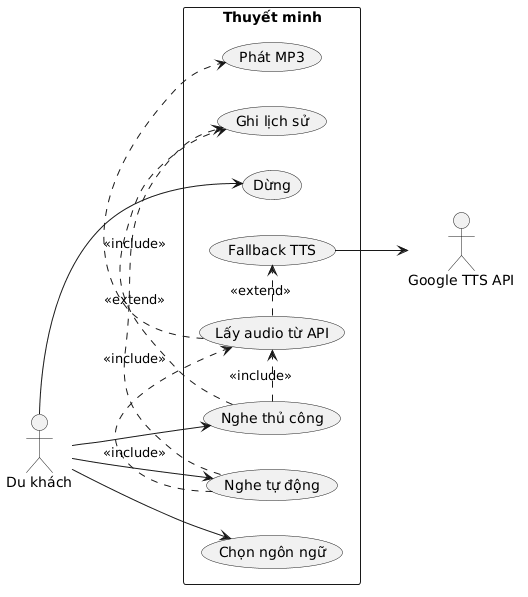

The diagram above was rendered by PlantUML. Its source (embedded in the PNG):
@startuml
left to right direction

actor "Du khách" as DK
actor "Google TTS API" as GTTS

rectangle "Thuyết minh" {
  (Nghe thủ công) as UC1
  (Nghe tự động) as UC2
  (Dừng) as UC3
  (Chọn ngôn ngữ) as UC4

  (Lấy audio từ API) as UC5
  (Phát MP3) as UC6
  (Fallback TTS) as UC7
  (Ghi lịch sử) as UC8
}

UC1 .> UC5 : <<include>>
UC2 .> UC5 : <<include>>

UC5 .> UC6 : <<extend>>
UC5 .> UC7 : <<extend>>

UC1 .> UC8 : <<include>>
UC2 .> UC8 : <<include>>

UC7 --> GTTS

DK --> UC1
DK --> UC2
DK --> UC3
DK --> UC4
@enduml